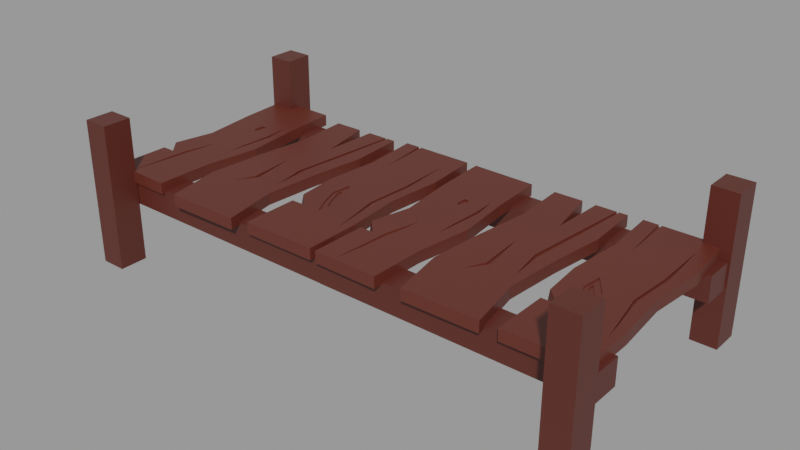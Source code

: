 # Source: Port.blend  (saved by Blender 2.82.7; exported with 4.5.12 LTS)
import bpy
from mathutils import Matrix  # noqa: F401  (used for matrix-valued properties, if any)

bpy.ops.wm.read_factory_settings(use_empty=True)
scene = bpy.context.scene
scene.name = 'Scene'

# ---- collections
col_collection_1_001 = bpy.data.collections.new('Collection 1.001'); scene.collection.children.link(col_collection_1_001)

# ---- materials (node trees are filled in below, after node groups)
mat_material_006 = bpy.data.materials.new('Material.006')
mat_material_006.diffuse_color = (0.0865, 0.01764, 0.01096, 1.0)
mat_material_005 = bpy.data.materials.new('Material.005')
mat_material_005.diffuse_color = (0.1022, 0.02029, 0.01161, 1.0)

# ---- material node trees
mat_material_006.use_nodes = True; mat_material_006.node_tree.nodes.clear()
_N = mat_material_006.node_tree.nodes; _L = mat_material_006.node_tree.links
n0 = _N.new('ShaderNodeOutputMaterial'); n0.name = 'Material Output'; n0.location = (300, 300)
n1 = _N.new('ShaderNodeBsdfPrincipled'); n1.name = 'Principled BSDF'; n1.location = (10, 300)
n1.distribution = 'GGX'
n1.subsurface_method = 'BURLEY'
n1.inputs[0].default_value = (0.0865, 0.01764, 0.01096, 1.0)
n1.inputs[3].default_value = 1.45
n1.inputs[27].default_value = (0.0, 0.0, 0.0, 1.0)
n1.inputs[28].default_value = 1.0
_L.new(n1.outputs[0], n0.inputs[0])
n0.is_active_output = True
mat_material_005.use_nodes = True; mat_material_005.node_tree.nodes.clear()
_N = mat_material_005.node_tree.nodes; _L = mat_material_005.node_tree.links
n0 = _N.new('ShaderNodeOutputMaterial'); n0.name = 'Material Output'; n0.location = (300, 300)
n1 = _N.new('ShaderNodeBsdfPrincipled'); n1.name = 'Principled BSDF'; n1.location = (10, 300)
n1.distribution = 'GGX'
n1.subsurface_method = 'BURLEY'
n1.inputs[0].default_value = (0.1022, 0.02029, 0.01161, 1.0)
n1.inputs[3].default_value = 1.45
n1.inputs[27].default_value = (0.0, 0.0, 0.0, 1.0)
n1.inputs[28].default_value = 1.0
_L.new(n1.outputs[0], n0.inputs[0])
n0.is_active_output = True

# ---- meshes
me_cubo_088 = bpy.data.meshes.new('Cubo.088')
me_cubo_088.from_pydata([(-1.0, -1.0, -1.0), (-1.0, -1.0, 1.0), (-1.0, 1.0, -1.0), (-1.0, 1.0, 1.0), (1.0, -1.0, -1.0), (1.0, -1.0, 1.0), (1.0, 1.0, -1.0), (1.0, 1.0, 1.0)], [], [(0, 1, 3, 2), (2, 3, 7, 6), (6, 7, 5, 4), (4, 5, 1, 0), (2, 6, 4, 0), (7, 3, 1, 5)])
_uv = me_cubo_088.uv_layers.new(name='MapaUV')
_uv.uv.foreach_set('vector', [0.375, 0.0, 0.625, 0.0, 0.625, 0.25, 0.375, 0.25, 0.375, 0.25, 0.625, 0.25, 0.625, 0.5, 0.375, 0.5, 0.375, 0.5, 0.625, 0.5, 0.625, 0.75, 0.375, 0.75, 0.375, 0.75, 0.625, 0.75, 0.625, 1.0, 0.375, 1.0, 0.125, 0.5, 0.375, 0.5, 0.375, 0.75, 0.125, 0.75, 0.625, 0.5, 0.875, 0.5, 0.875, 0.75, 0.625, 0.75])
me_cubo_088.materials.append(mat_material_006)
me_cubo_088.use_remesh_preserve_volume = False
me_cubo_088.use_remesh_preserve_attributes = False
me_cubo_088.use_mirror_vertex_groups = False
me_cubo_088.update()
me_cubo_089 = bpy.data.meshes.new('Cubo.089')
me_cubo_089.from_pydata([(-1.0, -1.0, -1.0), (-1.0, -1.0, 1.0), (-1.0, 1.0, -1.0), (-1.0, 1.0, 1.0), (1.0, -1.0, -1.0), (1.0, -1.0, 1.0), (1.0, 1.0, -1.0), (1.0, 1.0, 1.0)], [], [(0, 1, 3, 2), (2, 3, 7, 6), (6, 7, 5, 4), (4, 5, 1, 0), (2, 6, 4, 0), (7, 3, 1, 5)])
_uv = me_cubo_089.uv_layers.new(name='MapaUV')
_uv.uv.foreach_set('vector', [0.375, 0.0, 0.625, 0.0, 0.625, 0.25, 0.375, 0.25, 0.375, 0.25, 0.625, 0.25, 0.625, 0.5, 0.375, 0.5, 0.375, 0.5, 0.625, 0.5, 0.625, 0.75, 0.375, 0.75, 0.375, 0.75, 0.625, 0.75, 0.625, 1.0, 0.375, 1.0, 0.125, 0.5, 0.375, 0.5, 0.375, 0.75, 0.125, 0.75, 0.625, 0.5, 0.875, 0.5, 0.875, 0.75, 0.625, 0.75])
me_cubo_089.materials.append(mat_material_006)
me_cubo_089.use_remesh_preserve_volume = False
me_cubo_089.use_remesh_preserve_attributes = False
me_cubo_089.use_mirror_vertex_groups = False
me_cubo_089.update()
me_cubo_090 = bpy.data.meshes.new('Cubo.090')
me_cubo_090.from_pydata([(-1.0, -1.0, -1.0), (-1.0, -1.0, 1.0), (-1.117, 1.0, -1.0), (-1.117, 1.0, 1.0), (1.0, -1.0, -1.0), (1.0, -1.0, 1.0), (0.8826, 1.0, -1.0), (0.8826, 1.0, 1.0), (-1.0, 0.5, -1.0), (-1.135, 0.0, -1.0), (-1.0, -0.5, -1.0), (-1.0, -0.5, 1.0), (-1.135, 0.0, 1.0), (-1.0, 0.5, 1.0), (1.0, -0.5, -1.0), (0.8645, 0.0, -1.0), (1.0, 0.5, -1.0), (1.0, 0.5, 1.0), (0.8645, 0.0, 1.0), (1.0, -0.5, 1.0), (-1.026, -0.4025, -1.0), (-1.037, -0.3625, 1.0), (-0.5964, -0.5, 1.0), (0.7294, -0.5, 1.0), (0.7501, -0.5, 1.0), (0.5277, 0.0, 1.0), (0.604, 0.0, 1.0), (0.5707, 0.5, 1.0), (0.6188, 0.5, 1.0), (0.5522, 0.7958, 1.0), (0.6665, 0.2881, 1.0), (0.5843, 0.2805, 1.0), (0.5776, -0.1215, 1.0), (0.5035, -0.1194, 1.0), (0.8188, -0.6506, 1.0), (0.7294, -0.5, 0.637), (0.7501, -0.5, 0.637), (0.5277, 0.0, 0.637), (0.604, 0.0, 0.637), (0.5707, 0.5, 0.637), (0.6188, 0.5, 0.637), (0.5522, 0.7958, 0.637), (0.6665, 0.2881, 0.637), (0.5843, 0.2805, 0.637), (0.5776, -0.1215, 0.637), (0.5035, -0.1194, 0.637), (0.8188, -0.6506, 0.637), (-0.1486, -0.5, 1.0), (-0.5041, 0.0, 1.0), (-0.3666, -0.3568, 1.0), (-0.5665, -0.1802, 1.0), (-0.1017, -0.1901, 1.0), (-0.05754, -0.3618, 1.0), (-0.171, -0.3914, 0.8138), (-0.3189, -0.2943, 0.8138), (-0.4752, -0.1562, 0.8138), (-0.4586, -0.1082, 0.8138), (-0.1685, -0.2452, 0.8138), (-0.1422, -0.3477, 0.8138), (-0.1486, -0.5, 0.8138), (-0.3666, -0.3568, 0.8138), (-0.5665, -0.1802, 0.8138), (-0.5041, 0.0, 0.8138), (-0.1017, -0.1901, 0.8138), (-0.05754, -0.3618, 0.8138), (-0.171, -0.3914, 0.6586), (-0.3189, -0.2943, 0.6586), (-0.4752, -0.1562, 0.6586), (-0.4586, -0.1082, 0.6586), (-0.1685, -0.2452, 0.6586), (-0.1422, -0.3477, 0.6586), (-0.721, 1.0, 1.0), (-0.6344, 1.0, 1.0), (-0.5687, 0.5, 1.0), (-0.6649, 0.9951, -0.9886), (-0.721, 0.9901, 0.7655), (-0.6344, 0.9901, 0.7655), (-0.5687, 0.4901, 0.7655), (-1.068, 0.2508, -1.0), (-1.068, 0.2508, 1.0), (0.9325, 0.2508, -1.0), (0.9325, 0.2508, 1.0), (-0.5377, 0.2604, 1.0), (-1.0, -0.75, -1.0), (1.0, -0.75, 1.0), (-1.0, -0.75, 1.0), (1.0, -0.75, -1.0), (0.4257, -0.75, 1.0)], [], [(8, 13, 3, 2), (2, 3, 71, 74), (86, 84, 5, 4), (4, 5, 1, 0), (83, 86, 4, 0), (34, 23, 47, 87), (72, 73, 27, 29), (81, 30, 26, 18), (18, 26, 32), (74, 6, 16, 8), (78, 80, 15, 9), (9, 15, 14, 10, 20), (6, 7, 17, 16), (80, 81, 18, 15), (15, 18, 19, 14), (83, 85, 11, 10), (10, 11, 22), (78, 79, 13, 8), (20, 21, 12, 9), (20, 10, 22, 21), (40, 41, 39), (23, 34, 46, 35), (31, 25, 37, 43), (82, 73, 13, 79), (24, 32, 44, 36), (33, 25, 48, 51), (28, 29, 41, 40), (38, 42, 40, 39, 43, 37), (36, 44, 38, 37, 45, 35), (35, 46, 36), (29, 27, 39, 41), (33, 23, 35, 45), (27, 31, 43, 39), (30, 28, 40, 42), (25, 33, 45, 37), (32, 26, 38, 44), (26, 30, 42, 38), (34, 24, 36, 46), (47, 52, 64, 59), (50, 48, 12), (54, 53, 65, 66), (51, 48, 62, 63), (50, 49, 60, 61), (52, 51, 63, 64), (48, 50, 61, 62), (49, 47, 59, 60), (53, 54, 60, 59), (54, 55, 61, 60), (55, 56, 62, 61), (56, 57, 63, 62), (57, 58, 64, 63), (58, 53, 59, 64), (65, 70, 69, 68, 67, 66), (53, 58, 70, 65), (57, 56, 68, 69), (55, 54, 66, 67), (58, 57, 69, 70), (56, 55, 67, 68), (77, 76, 75), (71, 73, 77, 75), (71, 3, 13, 73), (74, 71, 75), (74, 72, 7, 6), (74, 75, 76), (72, 74, 76), (73, 72, 76, 77), (9, 12, 79, 78), (16, 17, 81, 80), (8, 16, 80, 78), (17, 28, 30, 81), (48, 82, 79, 12), (31, 27, 73, 82), (25, 31, 82, 48), (7, 72, 29), (17, 7, 29, 28), (23, 33, 51, 52), (19, 18, 32, 24), (47, 23, 52), (47, 49, 21, 22), (49, 50, 12, 21), (0, 1, 85, 83), (10, 14, 86, 83), (14, 19, 84, 86), (85, 22, 11), (19, 24, 34, 84), (84, 34, 87), (87, 47, 22, 85), (87, 85, 1, 5, 84), (2, 74, 8)])
_uv = me_cubo_090.uv_layers.new(name='MapaUV')
_uv.uv.foreach_set('vector', [0.375, 0.1875, 0.625, 0.1875, 0.625, 0.25, 0.375, 0.25, 0.375, 0.25, 0.625, 0.25, 0.625, 0.2996, 0.375, 0.3061, 0.375, 0.7188, 0.625, 0.7188, 0.625, 0.75, 0.375, 0.75, 0.375, 0.75, 0.625, 0.75, 0.625, 1.0, 0.375, 1.0, 0.125, 0.7188, 0.375, 0.7188, 0.375, 0.75, 0.125, 0.75, 0.6477, 0.7063, 0.6588, 0.6875, 0.7686, 0.6875, 0.6968, 0.7188, 0.8146, 0.5, 0.8211, 0.5625, 0.6787, 0.5625, 0.6723, 0.5255, 0.625, 0.5936, 0.6595, 0.589, 0.6576, 0.625, 0.625, 0.625, 0.625, 0.625, 0.6576, 0.625, 0.665, 0.6402, 0.182, 0.5, 0.375, 0.5, 0.375, 0.5625, 0.125, 0.5625, 0.125, 0.5936, 0.375, 0.5936, 0.375, 0.625, 0.125, 0.625, 0.125, 0.625, 0.375, 0.625, 0.375, 0.6875, 0.125, 0.6875, 0.125, 0.6753, 0.375, 0.5, 0.625, 0.5, 0.625, 0.5625, 0.375, 0.5625, 0.375, 0.5936, 0.625, 0.5936, 0.625, 0.625, 0.375, 0.625, 0.375, 0.625, 0.625, 0.625, 0.625, 0.6875, 0.375, 0.6875, 0.375, 0.03125, 0.625, 0.03125, 0.625, 0.0625, 0.375, 0.0625, 0.375, 0.0625, 0.875, 0.6875, 0.8245, 0.6875, 0.375, 0.1564, 0.625, 0.1564, 0.625, 0.1875, 0.375, 0.1875, 0.375, 0.07469, 0.625, 0.07969, 0.625, 0.125, 0.375, 0.125, 0.375, 0.07469, 0.375, 0.0625, 0.8245, 0.6875, 0.625, 0.07969, 0.6727, 0.5625, 0.6723, 0.5255, 0.6787, 0.5625, 0.6588, 0.6875, 0.6477, 0.7063, 0.6477, 0.7063, 0.6588, 0.6875, 0.6695, 0.5899, 0.6671, 0.625, 0.6671, 0.625, 0.6695, 0.5899, 0.8091, 0.5925, 0.8211, 0.5625, 0.875, 0.5625, 0.875, 0.5936, 0.6562, 0.6875, 0.665, 0.6402, 0.665, 0.6402, 0.6562, 0.6875, 0.6742, 0.6399, 0.6671, 0.625, 0.7961, 0.625, 0.7522, 0.6488, 0.6727, 0.5625, 0.6723, 0.5255, 0.6723, 0.5255, 0.6727, 0.5625, 0.6576, 0.625, 0.6595, 0.589, 0.6727, 0.5625, 0.6787, 0.5625, 0.6695, 0.5899, 0.6671, 0.625, 0.6562, 0.6875, 0.665, 0.6402, 0.6576, 0.625, 0.6671, 0.625, 0.6742, 0.6399, 0.6588, 0.6875, 0.6588, 0.6875, 0.6477, 0.7063, 0.6562, 0.6875, 0.6723, 0.5255, 0.6787, 0.5625, 0.6787, 0.5625, 0.6723, 0.5255, 0.6742, 0.6399, 0.6588, 0.6875, 0.6588, 0.6875, 0.6742, 0.6399, 0.6787, 0.5625, 0.6695, 0.5899, 0.6695, 0.5899, 0.6787, 0.5625, 0.6595, 0.589, 0.6727, 0.5625, 0.6727, 0.5625, 0.6595, 0.589, 0.6671, 0.625, 0.6742, 0.6399, 0.6742, 0.6399, 0.6671, 0.625, 0.665, 0.6402, 0.6576, 0.625, 0.6576, 0.625, 0.665, 0.6402, 0.6576, 0.625, 0.6595, 0.589, 0.6595, 0.589, 0.6576, 0.625, 0.6477, 0.7063, 0.6562, 0.6875, 0.6562, 0.6875, 0.6477, 0.7063, 0.7686, 0.6875, 0.7525, 0.6702, 0.7525, 0.6702, 0.7686, 0.6875, 0.81, 0.6475, 0.7961, 0.625, 0.875, 0.625, 0.7829, 0.6618, 0.7677, 0.6739, 0.7677, 0.6739, 0.7829, 0.6618, 0.7522, 0.6488, 0.7961, 0.625, 0.7961, 0.625, 0.7522, 0.6488, 0.81, 0.6475, 0.791, 0.6696, 0.791, 0.6696, 0.81, 0.6475, 0.7525, 0.6702, 0.7522, 0.6488, 0.7522, 0.6488, 0.7525, 0.6702, 0.7961, 0.625, 0.81, 0.6475, 0.81, 0.6475, 0.7961, 0.625, 0.791, 0.6696, 0.7686, 0.6875, 0.7686, 0.6875, 0.791, 0.6696, 0.7677, 0.6739, 0.7829, 0.6618, 0.791, 0.6696, 0.7686, 0.6875, 0.7829, 0.6618, 0.7978, 0.6445, 0.81, 0.6475, 0.791, 0.6696, 0.7978, 0.6445, 0.7941, 0.6385, 0.7961, 0.625, 0.81, 0.6475, 0.7941, 0.6385, 0.7624, 0.6557, 0.7522, 0.6488, 0.7961, 0.625, 0.7624, 0.6557, 0.7626, 0.6685, 0.7525, 0.6702, 0.7522, 0.6488, 0.7626, 0.6685, 0.7677, 0.6739, 0.7686, 0.6875, 0.7525, 0.6702, 0.7677, 0.6739, 0.7626, 0.6685, 0.7624, 0.6557, 0.7941, 0.6385, 0.7978, 0.6445, 0.7829, 0.6618, 0.7677, 0.6739, 0.7626, 0.6685, 0.7626, 0.6685, 0.7677, 0.6739, 0.7624, 0.6557, 0.7941, 0.6385, 0.7941, 0.6385, 0.7624, 0.6557, 0.7978, 0.6445, 0.7829, 0.6618, 0.7829, 0.6618, 0.7978, 0.6445, 0.7626, 0.6685, 0.7624, 0.6557, 0.7624, 0.6557, 0.7626, 0.6685, 0.7941, 0.6385, 0.7978, 0.6445, 0.7978, 0.6445, 0.7941, 0.6385, 0.8211, 0.5625, 0.8146, 0.5, 0.8254, 0.5, 0.8254, 0.5, 0.8211, 0.5625, 0.8211, 0.5625, 0.8254, 0.5, 0.8254, 0.5, 0.875, 0.5, 0.875, 0.5625, 0.8211, 0.5625, 0.375, 0.3061, 0.625, 0.2996, 0.625, 0.2996, 0.375, 0.307, 0.625, 0.3104, 0.625, 0.5, 0.375, 0.5, 0.375, 0.3061, 0.625, 0.2996, 0.625, 0.3104, 0.625, 0.3104, 0.375, 0.307, 0.625, 0.3104, 0.8211, 0.5625, 0.8146, 0.5, 0.8146, 0.5, 0.8211, 0.5625, 0.375, 0.125, 0.625, 0.125, 0.625, 0.1564, 0.375, 0.1564, 0.375, 0.5625, 0.625, 0.5625, 0.625, 0.5936, 0.375, 0.5936, 0.125, 0.5625, 0.375, 0.5625, 0.375, 0.5936, 0.125, 0.5936, 0.625, 0.5625, 0.6727, 0.5625, 0.6595, 0.589, 0.625, 0.5936, 0.7961, 0.625, 0.8091, 0.5925, 0.875, 0.5936, 0.875, 0.625, 0.6695, 0.5899, 0.6787, 0.5625, 0.8211, 0.5625, 0.8091, 0.5925, 0.6671, 0.625, 0.6695, 0.5899, 0.8091, 0.5925, 0.7961, 0.625, 0.625, 0.5, 0.8146, 0.5, 0.6723, 0.5255, 0.625, 0.5625, 0.625, 0.5, 0.6723, 0.5255, 0.6727, 0.5625, 0.6588, 0.6875, 0.6742, 0.6399, 0.7522, 0.6488, 0.7525, 0.6702, 0.625, 0.6875, 0.625, 0.625, 0.665, 0.6402, 0.6562, 0.6875, 0.7686, 0.6875, 0.6588, 0.6875, 0.7525, 0.6702, 0.7686, 0.6875, 0.791, 0.6696, 0.875, 0.6703, 0.8245, 0.6875, 0.791, 0.6696, 0.81, 0.6475, 0.875, 0.625, 0.875, 0.6703, 0.375, 0.0, 0.625, 0.0, 0.625, 0.03125, 0.375, 0.03125, 0.125, 0.6875, 0.375, 0.6875, 0.375, 0.7188, 0.125, 0.7188, 0.375, 0.6875, 0.625, 0.6875, 0.625, 0.7188, 0.375, 0.7188, 0.875, 0.7188, 0.8245, 0.6875, 0.875, 0.6875, 0.625, 0.6875, 0.6562, 0.6875, 0.6477, 0.7063, 0.625, 0.7188, 0.625, 0.7188, 0.6477, 0.7063, 0.6968, 0.7188, 0.6968, 0.7188, 0.7686, 0.6875, 0.8245, 0.6875, 0.875, 0.7188, 0.6968, 0.7188, 0.875, 0.7188, 0.875, 0.75, 0.625, 0.75, 0.625, 0.7188, 0.125, 0.5, 0.182, 0.5, 0.125, 0.5625])
me_cubo_090.materials.append(mat_material_005)
me_cubo_090.use_remesh_preserve_volume = False
me_cubo_090.use_remesh_preserve_attributes = False
me_cubo_090.use_mirror_vertex_groups = False
me_cubo_090.update()
me_cubo_091 = bpy.data.meshes.new('Cubo.091')
me_cubo_091.from_pydata([(-1.0, -1.0, -1.0), (-1.0, -1.0, 1.0), (-1.0, 1.0, -1.0), (-1.0, 1.0, 1.0), (1.0, -1.0, -1.0), (1.0, -1.0, 1.0), (1.0, 1.0, -1.0), (1.0, 1.0, 1.0)], [], [(0, 1, 3, 2), (2, 3, 7, 6), (6, 7, 5, 4), (4, 5, 1, 0), (2, 6, 4, 0), (7, 3, 1, 5)])
_uv = me_cubo_091.uv_layers.new(name='MapaUV')
_uv.uv.foreach_set('vector', [0.375, 0.0, 0.625, 0.0, 0.625, 0.25, 0.375, 0.25, 0.375, 0.25, 0.625, 0.25, 0.625, 0.5, 0.375, 0.5, 0.375, 0.5, 0.625, 0.5, 0.625, 0.75, 0.375, 0.75, 0.375, 0.75, 0.625, 0.75, 0.625, 1.0, 0.375, 1.0, 0.125, 0.5, 0.375, 0.5, 0.375, 0.75, 0.125, 0.75, 0.625, 0.5, 0.875, 0.5, 0.875, 0.75, 0.625, 0.75])
me_cubo_091.materials.append(mat_material_006)
me_cubo_091.use_remesh_preserve_volume = False
me_cubo_091.use_remesh_preserve_attributes = False
me_cubo_091.use_mirror_vertex_groups = False
me_cubo_091.update()
me_cubo_092 = bpy.data.meshes.new('Cubo.092')
me_cubo_092.from_pydata([(-1.0, -1.0, -1.0), (-1.0, -1.0, 1.0), (-1.0, 1.0, -1.0), (-1.0, 1.0, 1.0), (1.0, -1.0, -1.0), (1.0, -1.0, 1.0), (1.0, 1.0, -1.0), (1.0, 1.0, 1.0), (-0.9299, 0.5, -1.0), (-1.135, 0.0, -1.0), (-1.266, -0.5, -1.0), (-1.266, -0.5, 1.0), (-1.135, 0.0, 1.0), (-0.9299, 0.5, 1.0), (0.7342, -0.5, -1.0), (0.8645, 0.0, -1.0), (1.07, 0.5, -1.0), (1.07, 0.5, 1.0), (0.8645, 0.0, 1.0), (0.7342, -0.5, 1.0), (0.1424, 1.0, 1.0), (0.1927, 1.0, -1.0), (0.05956, 0.5, 1.0), (-0.2196, 1.0, 1.0), (-0.2198, 1.0, -1.0), (0.07944, 0.5, -1.0), (0.7072, 1.0, 1.0), (0.7706, 1.0, 1.0), (0.3691, 0.0, 1.0), (0.4683, 0.0, 1.0), (0.5381, 0.5, 1.0), (0.6372, 0.5, 1.0), (0.5284, -0.3382, 1.0), (0.7072, 1.0, 0.6578), (0.7706, 1.0, 0.6578), (0.3691, 0.0, 0.6578), (0.4683, 0.0, 0.6578), (0.5381, 0.5, 0.6578), (0.6372, 0.5, 0.6578), (0.5284, -0.3382, 0.6578), (-0.3102, 0.0, 1.0), (-0.2829, 0.0, 1.0), (-0.501, -0.5, 1.0), (-0.2446, -0.3191, 1.0), (-0.1268, -0.3232, 1.0), (-0.3305, 0.0984, 1.0), (-0.3102, 0.0, 0.704), (-0.2829, 0.0, 0.704), (-0.2446, -0.3191, 0.704), (-0.501, -0.5, 0.704), (-0.1268, -0.3232, 0.704), (-0.3305, 0.0984, 0.704)], [], [(8, 13, 3, 2), (2, 3, 23, 24), (14, 19, 5, 4), (4, 5, 1, 0), (10, 14, 4, 0), (19, 42, 11, 1, 5), (7, 27, 31, 17), (17, 31, 29, 18), (44, 32, 28, 41), (2, 24, 25, 8), (8, 25, 16, 15, 9), (9, 15, 14, 10), (6, 7, 17, 16), (16, 17, 18, 15), (15, 18, 19, 14), (0, 1, 11, 10), (10, 11, 12, 9), (9, 12, 13, 8), (23, 3, 13, 22), (25, 24, 23, 22), (21, 6, 16, 25), (22, 20, 21, 25), (38, 34, 33, 37), (30, 28, 35, 37), (30, 26, 20, 22), (28, 32, 39, 35), (28, 30, 45, 41), (33, 21, 20, 26), (36, 38, 37, 35), (35, 39, 36), (26, 30, 37, 33), (32, 29, 36, 39), (29, 31, 38, 36), (31, 27, 34, 38), (49, 50, 47, 46, 48), (40, 43, 48, 46), (43, 40, 12, 11), (42, 44, 50, 49), (47, 51, 46), (41, 45, 51, 47), (44, 41, 47, 50), (43, 42, 49, 48), (45, 40, 46, 51), (34, 6, 21, 33), (19, 32, 44, 42), (18, 29, 32, 19), (40, 45, 13, 12), (30, 22, 13, 45), (27, 7, 6, 34), (42, 43, 11)])
_uv = me_cubo_092.uv_layers.new(name='MapaUV')
_uv.uv.foreach_set('vector', [0.375, 0.1875, 0.625, 0.1875, 0.625, 0.25, 0.375, 0.25, 0.375, 0.25, 0.625, 0.25, 0.625, 0.3475, 0.375, 0.3475, 0.375, 0.6875, 0.625, 0.6875, 0.625, 0.75, 0.375, 0.75, 0.375, 0.75, 0.625, 0.75, 0.625, 1.0, 0.375, 1.0, 0.125, 0.6875, 0.375, 0.6875, 0.375, 0.75, 0.125, 0.75, 0.625, 0.6875, 0.7794, 0.6875, 0.875, 0.6875, 0.875, 0.75, 0.625, 0.75, 0.625, 0.5, 0.6537, 0.5, 0.6791, 0.5625, 0.625, 0.5625, 0.625, 0.5625, 0.6791, 0.5625, 0.6745, 0.625, 0.625, 0.625, 0.7384, 0.6654, 0.656, 0.6673, 0.6869, 0.625, 0.7684, 0.625, 0.125, 0.5, 0.2225, 0.5, 0.2512, 0.5625, 0.125, 0.5625, 0.125, 0.5625, 0.2512, 0.5625, 0.375, 0.5625, 0.375, 0.625, 0.125, 0.625, 0.125, 0.625, 0.375, 0.625, 0.375, 0.6875, 0.125, 0.6875, 0.375, 0.5, 0.625, 0.5, 0.625, 0.5625, 0.375, 0.5625, 0.375, 0.5625, 0.625, 0.5625, 0.625, 0.625, 0.375, 0.625, 0.375, 0.625, 0.625, 0.625, 0.625, 0.6875, 0.375, 0.6875, 0.375, 0.0, 0.625, 0.0, 0.625, 0.0625, 0.375, 0.0625, 0.375, 0.0625, 0.625, 0.0625, 0.625, 0.125, 0.375, 0.125, 0.375, 0.125, 0.625, 0.125, 0.625, 0.1875, 0.375, 0.1875, 0.7775, 0.5, 0.875, 0.5, 0.875, 0.5625, 0.7513, 0.5625, 0.2512, 0.5625, 0.2225, 0.5, 0.625, 0.3475, 0.7513, 0.5625, 0.2741, 0.5, 0.375, 0.5, 0.375, 0.5625, 0.2512, 0.5625, 0.7513, 0.5625, 0.625, 0.3928, 0.2741, 0.5, 0.2512, 0.5625, 0.6791, 0.5625, 0.6537, 0.5, 0.6616, 0.5, 0.6915, 0.5625, 0.6915, 0.5625, 0.6869, 0.625, 0.6869, 0.625, 0.6915, 0.5625, 0.6915, 0.5625, 0.6616, 0.5, 0.7322, 0.5, 0.7513, 0.5625, 0.6869, 0.625, 0.656, 0.6673, 0.656, 0.6673, 0.6869, 0.625, 0.6869, 0.625, 0.6915, 0.5625, 0.7794, 0.6127, 0.7684, 0.625, 0.6616, 0.5, 0.2741, 0.5, 0.7322, 0.5, 0.6616, 0.5, 0.6745, 0.625, 0.6791, 0.5625, 0.6915, 0.5625, 0.6869, 0.625, 0.6869, 0.625, 0.656, 0.6673, 0.6745, 0.625, 0.6616, 0.5, 0.6915, 0.5625, 0.6915, 0.5625, 0.6616, 0.5, 0.656, 0.6673, 0.6745, 0.625, 0.6745, 0.625, 0.656, 0.6673, 0.6745, 0.625, 0.6791, 0.5625, 0.6791, 0.5625, 0.6745, 0.625, 0.6791, 0.5625, 0.6537, 0.5, 0.6537, 0.5, 0.6791, 0.5625, 0.7794, 0.6875, 0.7384, 0.6654, 0.7684, 0.625, 0.7718, 0.625, 0.7532, 0.6649, 0.7718, 0.625, 0.7532, 0.6649, 0.7532, 0.6649, 0.7718, 0.625, 0.7532, 0.6649, 0.7718, 0.625, 0.875, 0.625, 0.875, 0.6875, 0.7794, 0.6875, 0.7384, 0.6654, 0.7384, 0.6654, 0.7794, 0.6875, 0.7684, 0.625, 0.7794, 0.6127, 0.7718, 0.625, 0.7684, 0.625, 0.7794, 0.6127, 0.7794, 0.6127, 0.7684, 0.625, 0.7384, 0.6654, 0.7684, 0.625, 0.7684, 0.625, 0.7384, 0.6654, 0.7532, 0.6649, 0.7794, 0.6875, 0.7794, 0.6875, 0.7532, 0.6649, 0.7794, 0.6127, 0.7718, 0.625, 0.7718, 0.625, 0.7794, 0.6127, 0.6537, 0.5, 0.375, 0.5, 0.2741, 0.5, 0.6616, 0.5, 0.625, 0.6875, 0.656, 0.6673, 0.7384, 0.6654, 0.7794, 0.6875, 0.625, 0.625, 0.6745, 0.625, 0.656, 0.6673, 0.625, 0.6875, 0.7718, 0.625, 0.7794, 0.6127, 0.875, 0.5625, 0.875, 0.625, 0.6915, 0.5625, 0.7513, 0.5625, 0.875, 0.5625, 0.7794, 0.6127, 0.6537, 0.5, 0.625, 0.5, 0.375, 0.5, 0.6537, 0.5, 0.7794, 0.6875, 0.7532, 0.6649, 0.875, 0.6875])
me_cubo_092.materials.append(mat_material_005)
me_cubo_092.use_remesh_preserve_volume = False
me_cubo_092.use_remesh_preserve_attributes = False
me_cubo_092.use_mirror_vertex_groups = False
me_cubo_092.update()
me_cubo_093 = bpy.data.meshes.new('Cubo.093')
me_cubo_093.from_pydata([(-1.0, -1.0, -1.0), (-1.0, -1.0, 1.0), (-1.117, 1.0, -1.0), (-1.117, 1.0, 1.0), (1.0, -1.0, -1.0), (1.0, -1.0, 1.0), (0.8826, 1.0, -1.0), (0.8826, 1.0, 1.0), (-1.0, 0.5, -1.0), (-0.7798, -3.378e-08, -1.0), (-1.0, -0.5, -1.0), (-1.0, -0.5, 1.0), (-0.7798, -3.378e-08, 1.0), (-1.0, 0.5, 1.0), (1.0, -0.5, -1.0), (1.22, -3.378e-08, -1.0), (1.0, 0.5, -1.0), (1.0, 0.5, 1.0), (1.22, -3.378e-08, 1.0), (1.0, -0.5, 1.0), (-1.026, -0.4025, -1.0), (-1.037, -0.3625, 1.0), (-0.5964, -0.5, 1.0), (0.7253, -3.378e-08, 1.0), (0.7909, -3.378e-08, 1.0), (0.7126, 0.5, 1.0), (0.8552, 0.2704, 1.0), (0.7548, 0.2869, 1.0), (0.7466, -0.1884, 1.0), (0.7253, -3.378e-08, 0.6887), (0.7909, -3.378e-08, 0.6887), (0.7126, 0.5, 0.6887), (0.6432, 0.6128, 0.6887), (0.8552, 0.2704, 0.6887), (0.7548, 0.2869, 0.6887), (0.7466, -0.1884, 0.6887), (0.197, 0.4044, 1.0), (0.2092, 0.3376, 1.0), (0.2092, 0.3375, 1.0), (0.1207, 0.2919, 1.0), (0.02821, 0.3134, 1.0), (0.02735, 0.3692, 1.0), (0.03382, 0.4157, 1.0), (0.197, 0.4044, 0.7607), (0.2092, 0.3376, 0.7607), (0.2092, 0.3375, 0.7607), (0.1209, 0.292, 0.7607), (0.1206, 0.2918, 0.7607), (0.02821, 0.3134, 0.7607), (0.02821, 0.3134, 0.7607), (0.02735, 0.3692, 0.7607), (0.03382, 0.4157, 0.7607), (-0.3546, -1.0, 1.0), (-0.2858, -0.5, 1.0), (-0.1601, -0.5, 1.0), (-0.04843, -0.124, 1.0), (-0.2789, -0.4501, 1.0), (-0.3546, -1.0, 0.8173), (-0.2858, -0.5, 0.8173), (-0.1601, -0.5, 0.8173), (-0.04843, -0.124, 0.8173), (-0.2789, -0.4501, 0.8173)], [], [(8, 13, 3, 2), (2, 3, 7, 6), (14, 19, 5, 4), (5, 52, 57, 4), (10, 14, 4, 0), (19, 54, 52, 5), (12, 39, 40), (18, 26, 24), (56, 21, 22, 53), (2, 6, 16, 8), (8, 16, 15, 9), (9, 15, 14, 10, 20), (6, 7, 17, 16), (16, 17, 18, 15), (15, 18, 19, 14), (0, 1, 11, 10), (10, 11, 22), (9, 12, 13, 8), (20, 21, 12, 9), (20, 10, 22, 21), (30, 33, 31, 34, 29), (13, 12, 40, 41), (25, 31, 32), (27, 25, 36, 37, 38), (26, 25, 31, 33), (29, 35, 30), (28, 24, 30, 35), (17, 25, 26), (24, 26, 33, 30), (23, 28, 35, 29), (25, 27, 34, 31), (18, 17, 26), (45, 50, 49, 46), (39, 27, 38), (38, 37, 44, 45), (39, 38, 45, 46), (41, 40, 48, 50), (49, 50, 48), (49, 48, 47, 46), (42, 41, 50, 51), (40, 39, 47, 48), (37, 36, 43, 44), (36, 25, 13, 42), (39, 46, 47), (58, 57, 59), (52, 53, 22, 11, 1), (56, 53, 58, 61), (59, 60, 61, 58), (53, 52, 57, 58), (54, 55, 60, 59), (55, 56, 61, 60), (23, 29, 34, 27), (44, 43, 51, 50, 45), (13, 25, 17, 7, 3), (23, 27, 39, 12), (13, 41, 42), (36, 42, 51, 43), (18, 24, 28, 19), (19, 28, 55, 54), (28, 23, 12, 55), (55, 12, 21, 56), (52, 54, 59, 57), (4, 57, 0), (0, 57, 52, 1)])
_uv = me_cubo_093.uv_layers.new(name='MapaUV')
_uv.uv.foreach_set('vector', [0.375, 0.1875, 0.625, 0.1875, 0.625, 0.25, 0.375, 0.25, 0.375, 0.25, 0.625, 0.25, 0.625, 0.5, 0.375, 0.5, 0.375, 0.6875, 0.625, 0.6875, 0.625, 0.75, 0.375, 0.75, 0.0, 0.0, 0.0, 0.0, 0.0, 0.0, 0.0, 0.0, 0.125, 0.6875, 0.375, 0.6875, 0.375, 0.75, 0.125, 0.75, 0.625, 0.6875, 0.77, 0.6875, 0.7943, 0.75, 0.625, 0.75, 0.875, 0.625, 0.7464, 0.5885, 0.7567, 0.5858, 0.625, 0.625, 0.6557, 0.5912, 0.6787, 0.625, 0.7874, 0.6813, 0.875, 0.6703, 0.8245, 0.6875, 0.7857, 0.6875, 0.125, 0.5, 0.375, 0.5, 0.375, 0.5625, 0.125, 0.5625, 0.125, 0.5625, 0.375, 0.5625, 0.375, 0.625, 0.125, 0.625, 0.125, 0.625, 0.375, 0.625, 0.375, 0.6875, 0.125, 0.6875, 0.125, 0.6753, 0.375, 0.5, 0.625, 0.5, 0.625, 0.5625, 0.375, 0.5625, 0.375, 0.5625, 0.625, 0.5625, 0.625, 0.625, 0.375, 0.625, 0.375, 0.625, 0.625, 0.625, 0.625, 0.6875, 0.375, 0.6875, 0.375, 0.0, 0.625, 0.0, 0.625, 0.0625, 0.375, 0.0625, 0.375, 0.0625, 0.875, 0.6875, 0.8245, 0.6875, 0.375, 0.125, 0.625, 0.125, 0.625, 0.1875, 0.375, 0.1875, 0.375, 0.07469, 0.625, 0.07969, 0.625, 0.125, 0.375, 0.125, 0.375, 0.07469, 0.375, 0.0625, 0.8245, 0.6875, 0.625, 0.07969, 0.6787, 0.625, 0.6557, 0.5912, 0.6609, 0.5625, 0.6674, 0.5891, 0.6869, 0.625, 0.875, 0.5625, 0.875, 0.625, 0.7567, 0.5858, 0.7538, 0.5789, 0.6609, 0.5625, 0.6609, 0.5625, 0.6663, 0.5484, 0.6674, 0.5891, 0.6609, 0.5625, 0.7306, 0.5744, 0.7328, 0.5828, 0.7328, 0.5828, 0.6557, 0.5912, 0.6609, 0.5625, 0.6609, 0.5625, 0.6557, 0.5912, 0.6869, 0.625, 0.6738, 0.6486, 0.6787, 0.625, 0.6738, 0.6486, 0.6787, 0.625, 0.6787, 0.625, 0.6738, 0.6486, 0.625, 0.5625, 0.6609, 0.5625, 0.6557, 0.5912, 0.6787, 0.625, 0.6557, 0.5912, 0.6557, 0.5912, 0.6787, 0.625, 0.6869, 0.625, 0.6738, 0.6486, 0.6738, 0.6486, 0.6869, 0.625, 0.6609, 0.5625, 0.6674, 0.5891, 0.6674, 0.5891, 0.6609, 0.5625, 0.625, 0.625, 0.625, 0.5625, 0.6557, 0.5912, 0.7328, 0.5828, 0.7538, 0.5789, 0.7567, 0.5858, 0.7463, 0.5885, 0.7464, 0.5885, 0.6674, 0.5891, 0.7328, 0.5828, 0.7328, 0.5828, 0.7328, 0.5828, 0.7328, 0.5828, 0.7328, 0.5828, 0.7463, 0.5885, 0.7328, 0.5828, 0.7328, 0.5828, 0.7463, 0.5885, 0.7538, 0.5789, 0.7567, 0.5858, 0.7567, 0.5858, 0.7538, 0.5789, 0.7567, 0.5858, 0.7538, 0.5789, 0.7567, 0.5858, 0.7567, 0.5858, 0.7567, 0.5858, 0.7464, 0.5885, 0.7463, 0.5885, 0.7504, 0.573, 0.7538, 0.5789, 0.7538, 0.5789, 0.7504, 0.573, 0.7567, 0.5858, 0.7464, 0.5885, 0.7464, 0.5885, 0.7567, 0.5858, 0.7328, 0.5828, 0.7306, 0.5744, 0.7306, 0.5744, 0.7328, 0.5828, 0.7306, 0.5744, 0.6609, 0.5625, 0.875, 0.5625, 0.7504, 0.573, 0.7463, 0.5885, 0.7463, 0.5885, 0.7464, 0.5885, 0.7857, 0.6875, 0.7943, 0.75, 0.77, 0.6875, 0.7943, 0.75, 0.7857, 0.6875, 0.8245, 0.6875, 0.875, 0.6875, 0.875, 0.75, 0.7874, 0.6813, 0.7857, 0.6875, 0.7857, 0.6875, 0.7874, 0.6813, 0.77, 0.6875, 0.7765, 0.6405, 0.7874, 0.6813, 0.7857, 0.6875, 0.7857, 0.6875, 0.7943, 0.75, 0.7943, 0.75, 0.7857, 0.6875, 0.77, 0.6875, 0.7765, 0.6405, 0.7765, 0.6405, 0.77, 0.6875, 0.7765, 0.6405, 0.7874, 0.6813, 0.7874, 0.6813, 0.7765, 0.6405, 0.6869, 0.625, 0.6869, 0.625, 0.6674, 0.5891, 0.6674, 0.5891, 0.7328, 0.5828, 0.7306, 0.5744, 0.7504, 0.573, 0.7538, 0.5789, 0.7328, 0.5828, 0.875, 0.5625, 0.6609, 0.5625, 0.625, 0.5625, 0.625, 0.5, 0.875, 0.5, 0.6869, 0.625, 0.6674, 0.5891, 0.7464, 0.5885, 0.875, 0.625, 0.875, 0.5625, 0.7538, 0.5789, 0.7504, 0.573, 0.7306, 0.5744, 0.7504, 0.573, 0.7504, 0.573, 0.7306, 0.5744, 0.625, 0.625, 0.6787, 0.625, 0.6738, 0.6486, 0.625, 0.6875, 0.625, 0.6875, 0.6738, 0.6486, 0.7765, 0.6405, 0.77, 0.6875, 0.6738, 0.6486, 0.6869, 0.625, 0.875, 0.625, 0.7765, 0.6405, 0.7765, 0.6405, 0.875, 0.625, 0.875, 0.6703, 0.7874, 0.6813, 0.7943, 0.75, 0.77, 0.6875, 0.77, 0.6875, 0.7943, 0.75, 0.0, 0.0, 0.0, 0.0, 0.125, 0.75, 0.0, 0.0, 0.0, 0.0, 0.0, 0.0, 0.0, 0.0])
me_cubo_093.materials.append(mat_material_005)
me_cubo_093.use_remesh_preserve_volume = False
me_cubo_093.use_remesh_preserve_attributes = False
me_cubo_093.use_mirror_vertex_groups = False
me_cubo_093.update()
me_cubo_094 = bpy.data.meshes.new('Cubo.094')
me_cubo_094.from_pydata([(-1.0, -1.0, -1.0), (-1.0, -1.0, 1.0), (-1.0, 1.0, -1.0), (-1.0, 1.0, 1.0), (1.0, -1.0, -1.0), (1.0, -1.0, 1.0), (1.0, 1.0, -1.0), (1.0, 1.0, 1.0)], [], [(0, 1, 3, 2), (2, 3, 7, 6), (6, 7, 5, 4), (4, 5, 1, 0), (2, 6, 4, 0), (7, 3, 1, 5)])
_uv = me_cubo_094.uv_layers.new(name='MapaUV')
_uv.uv.foreach_set('vector', [0.375, 0.0, 0.625, 0.0, 0.625, 0.25, 0.375, 0.25, 0.375, 0.25, 0.625, 0.25, 0.625, 0.5, 0.375, 0.5, 0.375, 0.5, 0.625, 0.5, 0.625, 0.75, 0.375, 0.75, 0.375, 0.75, 0.625, 0.75, 0.625, 1.0, 0.375, 1.0, 0.125, 0.5, 0.375, 0.5, 0.375, 0.75, 0.125, 0.75, 0.625, 0.5, 0.875, 0.5, 0.875, 0.75, 0.625, 0.75])
me_cubo_094.materials.append(mat_material_006)
me_cubo_094.use_remesh_preserve_volume = False
me_cubo_094.use_remesh_preserve_attributes = False
me_cubo_094.use_mirror_vertex_groups = False
me_cubo_094.update()
me_cubo_095 = bpy.data.meshes.new('Cubo.095')
me_cubo_095.from_pydata([(-1.0, -1.0, -1.0), (-1.0, -1.0, 1.0), (-1.0, 1.0, -1.0), (-1.0, 1.0, 1.0), (1.0, -1.0, -1.0), (1.0, -1.0, 1.0), (1.0, 1.0, -1.0), (1.0, 1.0, 1.0)], [], [(0, 1, 3, 2), (2, 3, 7, 6), (6, 7, 5, 4), (4, 5, 1, 0), (2, 6, 4, 0), (7, 3, 1, 5)])
_uv = me_cubo_095.uv_layers.new(name='MapaUV')
_uv.uv.foreach_set('vector', [0.375, 0.0, 0.625, 0.0, 0.625, 0.25, 0.375, 0.25, 0.375, 0.25, 0.625, 0.25, 0.625, 0.5, 0.375, 0.5, 0.375, 0.5, 0.625, 0.5, 0.625, 0.75, 0.375, 0.75, 0.375, 0.75, 0.625, 0.75, 0.625, 1.0, 0.375, 1.0, 0.125, 0.5, 0.375, 0.5, 0.375, 0.75, 0.125, 0.75, 0.625, 0.5, 0.875, 0.5, 0.875, 0.75, 0.625, 0.75])
me_cubo_095.materials.append(mat_material_006)
me_cubo_095.use_remesh_preserve_volume = False
me_cubo_095.use_remesh_preserve_attributes = False
me_cubo_095.use_mirror_vertex_groups = False
me_cubo_095.update()
me_cubo_096 = bpy.data.meshes.new('Cubo.096')
me_cubo_096.from_pydata([(-1.0, -1.0, -1.0), (-1.0, -1.0, 1.0), (-1.0, 1.0, -1.0), (-1.0, 1.0, 1.0), (1.0, -1.0, -1.0), (1.0, -1.0, 1.0), (1.0, 1.0, -1.0), (1.0, 1.0, 1.0)], [], [(0, 1, 3, 2), (2, 3, 7, 6), (6, 7, 5, 4), (4, 5, 1, 0), (2, 6, 4, 0), (7, 3, 1, 5)])
_uv = me_cubo_096.uv_layers.new(name='MapaUV')
_uv.uv.foreach_set('vector', [0.375, 0.0, 0.625, 0.0, 0.625, 0.25, 0.375, 0.25, 0.375, 0.25, 0.625, 0.25, 0.625, 0.5, 0.375, 0.5, 0.375, 0.5, 0.625, 0.5, 0.625, 0.75, 0.375, 0.75, 0.375, 0.75, 0.625, 0.75, 0.625, 1.0, 0.375, 1.0, 0.125, 0.5, 0.375, 0.5, 0.375, 0.75, 0.125, 0.75, 0.625, 0.5, 0.875, 0.5, 0.875, 0.75, 0.625, 0.75])
me_cubo_096.materials.append(mat_material_006)
me_cubo_096.use_remesh_preserve_volume = False
me_cubo_096.use_remesh_preserve_attributes = False
me_cubo_096.use_mirror_vertex_groups = False
me_cubo_096.update()
me_cubo_097 = bpy.data.meshes.new('Cubo.097')
me_cubo_097.from_pydata([(-1.0, -1.0, -1.0), (-1.0, -1.0, 1.0), (-1.0, 1.0, -1.0), (-1.0, 1.0, 1.0), (1.0, -1.0, -1.0), (1.0, -1.0, 1.0), (1.0, 1.0, -1.0), (1.0, 1.0, 1.0)], [], [(0, 1, 3, 2), (2, 3, 7, 6), (6, 7, 5, 4), (4, 5, 1, 0), (2, 6, 4, 0), (7, 3, 1, 5)])
_uv = me_cubo_097.uv_layers.new(name='MapaUV')
_uv.uv.foreach_set('vector', [0.375, 0.0, 0.625, 0.0, 0.625, 0.25, 0.375, 0.25, 0.375, 0.25, 0.625, 0.25, 0.625, 0.5, 0.375, 0.5, 0.375, 0.5, 0.625, 0.5, 0.625, 0.75, 0.375, 0.75, 0.375, 0.75, 0.625, 0.75, 0.625, 1.0, 0.375, 1.0, 0.125, 0.5, 0.375, 0.5, 0.375, 0.75, 0.125, 0.75, 0.625, 0.5, 0.875, 0.5, 0.875, 0.75, 0.625, 0.75])
me_cubo_097.materials.append(mat_material_006)
me_cubo_097.use_remesh_preserve_volume = False
me_cubo_097.use_remesh_preserve_attributes = False
me_cubo_097.use_mirror_vertex_groups = False
me_cubo_097.update()
me_cubo_098 = bpy.data.meshes.new('Cubo.098')
me_cubo_098.from_pydata([(-1.0, -1.0, -1.0), (-1.0, -1.0, 1.0), (-1.117, 1.0, -1.0), (-1.117, 1.0, 1.0), (1.0, -1.0, -1.0), (1.0, -1.0, 1.0), (0.8826, 1.0, -1.0), (0.8826, 1.0, 1.0), (-1.0, 0.5, -1.0), (-1.135, 0.0, -1.0), (-1.0, -0.5, -1.0), (-1.0, -0.5, 1.0), (-1.135, 0.0, 1.0), (-1.0, 0.5, 1.0), (1.0, -0.5, -1.0), (0.8645, 0.0, -1.0), (1.0, 0.5, -1.0), (1.0, 0.5, 1.0), (0.8645, 0.0, 1.0), (1.0, -0.5, 1.0), (-1.026, -0.4025, -1.0), (-1.037, -0.3625, 1.0), (-0.5964, -0.5, 1.0), (0.7294, -0.5, 1.0), (0.7501, -0.5, 1.0), (0.5277, 0.0, 1.0), (0.604, 0.0, 1.0), (0.5707, 0.5, 1.0), (0.6188, 0.5, 1.0), (0.5522, 0.7958, 1.0), (0.6665, 0.2881, 1.0), (0.5843, 0.2805, 1.0), (0.5776, -0.1215, 1.0), (0.5035, -0.1194, 1.0), (0.8188, -0.6506, 1.0), (0.7294, -0.5, 0.637), (0.7501, -0.5, 0.637), (0.5277, 0.0, 0.637), (0.604, 0.0, 0.637), (0.5707, 0.5, 0.637), (0.6188, 0.5, 0.637), (0.5522, 0.7958, 0.637), (0.6665, 0.2881, 0.637), (0.5843, 0.2805, 0.637), (0.5776, -0.1215, 0.637), (0.5035, -0.1194, 0.637), (0.8188, -0.6506, 0.637), (-0.1486, -0.5, 1.0), (-0.5041, 0.0, 1.0), (-0.3666, -0.3568, 1.0), (-0.5665, -0.1802, 1.0), (-0.1017, -0.1901, 1.0), (-0.05754, -0.3618, 1.0), (-0.171, -0.3914, 0.8138), (-0.3189, -0.2943, 0.8138), (-0.4752, -0.1562, 0.8138), (-0.4586, -0.1082, 0.8138), (-0.1685, -0.2452, 0.8138), (-0.1422, -0.3477, 0.8138), (-0.1486, -0.5, 0.8138), (-0.3666, -0.3568, 0.8138), (-0.5665, -0.1802, 0.8138), (-0.5041, 0.0, 0.8138), (-0.1017, -0.1901, 0.8138), (-0.05754, -0.3618, 0.8138), (-0.171, -0.3914, 0.6586), (-0.3189, -0.2943, 0.6586), (-0.4752, -0.1562, 0.6586), (-0.4586, -0.1082, 0.6586), (-0.1685, -0.2452, 0.6586), (-0.1422, -0.3477, 0.6586), (-0.721, 1.0, 1.0), (-0.6344, 1.0, 1.0), (-0.5687, 0.5, 1.0), (-0.6649, 0.9951, -0.9886), (-0.721, 0.9901, 0.7655), (-0.6344, 0.9901, 0.7655), (-0.5687, 0.4901, 0.7655), (-1.068, 0.2508, -1.0), (-1.068, 0.2508, 1.0), (0.9325, 0.2508, -1.0), (0.9325, 0.2508, 1.0), (-0.5377, 0.2604, 1.0), (-1.0, -0.75, -1.0), (1.0, -0.75, 1.0), (-1.0, -0.75, 1.0), (1.0, -0.75, -1.0), (0.4257, -0.75, 1.0)], [], [(8, 13, 3, 2), (2, 3, 71, 74), (86, 84, 5, 4), (4, 5, 1, 0), (83, 86, 4, 0), (34, 23, 47, 87), (72, 73, 27, 29), (81, 30, 26, 18), (18, 26, 32), (74, 6, 16, 8), (78, 80, 15, 9), (9, 15, 14, 10, 20), (6, 7, 17, 16), (80, 81, 18, 15), (15, 18, 19, 14), (83, 85, 11, 10), (10, 11, 22), (78, 79, 13, 8), (20, 21, 12, 9), (20, 10, 22, 21), (40, 41, 39), (23, 34, 46, 35), (31, 25, 37, 43), (82, 73, 13, 79), (24, 32, 44, 36), (33, 25, 48, 51), (28, 29, 41, 40), (38, 42, 40, 39, 43, 37), (36, 44, 38, 37, 45, 35), (35, 46, 36), (29, 27, 39, 41), (33, 23, 35, 45), (27, 31, 43, 39), (30, 28, 40, 42), (25, 33, 45, 37), (32, 26, 38, 44), (26, 30, 42, 38), (34, 24, 36, 46), (47, 52, 64, 59), (50, 48, 12), (54, 53, 65, 66), (51, 48, 62, 63), (50, 49, 60, 61), (52, 51, 63, 64), (48, 50, 61, 62), (49, 47, 59, 60), (53, 54, 60, 59), (54, 55, 61, 60), (55, 56, 62, 61), (56, 57, 63, 62), (57, 58, 64, 63), (58, 53, 59, 64), (65, 70, 69, 68, 67, 66), (53, 58, 70, 65), (57, 56, 68, 69), (55, 54, 66, 67), (58, 57, 69, 70), (56, 55, 67, 68), (77, 76, 75), (71, 73, 77, 75), (71, 3, 13, 73), (74, 71, 75), (74, 72, 7, 6), (74, 75, 76), (72, 74, 76), (73, 72, 76, 77), (9, 12, 79, 78), (16, 17, 81, 80), (8, 16, 80, 78), (17, 28, 30, 81), (48, 82, 79, 12), (31, 27, 73, 82), (25, 31, 82, 48), (7, 72, 29), (17, 7, 29, 28), (23, 33, 51, 52), (19, 18, 32, 24), (47, 23, 52), (47, 49, 21, 22), (49, 50, 12, 21), (0, 1, 85, 83), (10, 14, 86, 83), (14, 19, 84, 86), (85, 22, 11), (19, 24, 34, 84), (84, 34, 87), (87, 47, 22, 85), (87, 85, 1, 5, 84), (2, 74, 8)])
_uv = me_cubo_098.uv_layers.new(name='MapaUV')
_uv.uv.foreach_set('vector', [0.375, 0.1875, 0.625, 0.1875, 0.625, 0.25, 0.375, 0.25, 0.375, 0.25, 0.625, 0.25, 0.625, 0.2996, 0.375, 0.3061, 0.375, 0.7188, 0.625, 0.7188, 0.625, 0.75, 0.375, 0.75, 0.375, 0.75, 0.625, 0.75, 0.625, 1.0, 0.375, 1.0, 0.125, 0.7188, 0.375, 0.7188, 0.375, 0.75, 0.125, 0.75, 0.6477, 0.7063, 0.6588, 0.6875, 0.7686, 0.6875, 0.6968, 0.7188, 0.8146, 0.5, 0.8211, 0.5625, 0.6787, 0.5625, 0.6723, 0.5255, 0.625, 0.5936, 0.6595, 0.589, 0.6576, 0.625, 0.625, 0.625, 0.625, 0.625, 0.6576, 0.625, 0.665, 0.6402, 0.182, 0.5, 0.375, 0.5, 0.375, 0.5625, 0.125, 0.5625, 0.125, 0.5936, 0.375, 0.5936, 0.375, 0.625, 0.125, 0.625, 0.125, 0.625, 0.375, 0.625, 0.375, 0.6875, 0.125, 0.6875, 0.125, 0.6753, 0.375, 0.5, 0.625, 0.5, 0.625, 0.5625, 0.375, 0.5625, 0.375, 0.5936, 0.625, 0.5936, 0.625, 0.625, 0.375, 0.625, 0.375, 0.625, 0.625, 0.625, 0.625, 0.6875, 0.375, 0.6875, 0.375, 0.03125, 0.625, 0.03125, 0.625, 0.0625, 0.375, 0.0625, 0.375, 0.0625, 0.875, 0.6875, 0.8245, 0.6875, 0.375, 0.1564, 0.625, 0.1564, 0.625, 0.1875, 0.375, 0.1875, 0.375, 0.07469, 0.625, 0.07969, 0.625, 0.125, 0.375, 0.125, 0.375, 0.07469, 0.375, 0.0625, 0.8245, 0.6875, 0.625, 0.07969, 0.6727, 0.5625, 0.6723, 0.5255, 0.6787, 0.5625, 0.6588, 0.6875, 0.6477, 0.7063, 0.6477, 0.7063, 0.6588, 0.6875, 0.6695, 0.5899, 0.6671, 0.625, 0.6671, 0.625, 0.6695, 0.5899, 0.8091, 0.5925, 0.8211, 0.5625, 0.875, 0.5625, 0.875, 0.5936, 0.6562, 0.6875, 0.665, 0.6402, 0.665, 0.6402, 0.6562, 0.6875, 0.6742, 0.6399, 0.6671, 0.625, 0.7961, 0.625, 0.7522, 0.6488, 0.6727, 0.5625, 0.6723, 0.5255, 0.6723, 0.5255, 0.6727, 0.5625, 0.6576, 0.625, 0.6595, 0.589, 0.6727, 0.5625, 0.6787, 0.5625, 0.6695, 0.5899, 0.6671, 0.625, 0.6562, 0.6875, 0.665, 0.6402, 0.6576, 0.625, 0.6671, 0.625, 0.6742, 0.6399, 0.6588, 0.6875, 0.6588, 0.6875, 0.6477, 0.7063, 0.6562, 0.6875, 0.6723, 0.5255, 0.6787, 0.5625, 0.6787, 0.5625, 0.6723, 0.5255, 0.6742, 0.6399, 0.6588, 0.6875, 0.6588, 0.6875, 0.6742, 0.6399, 0.6787, 0.5625, 0.6695, 0.5899, 0.6695, 0.5899, 0.6787, 0.5625, 0.6595, 0.589, 0.6727, 0.5625, 0.6727, 0.5625, 0.6595, 0.589, 0.6671, 0.625, 0.6742, 0.6399, 0.6742, 0.6399, 0.6671, 0.625, 0.665, 0.6402, 0.6576, 0.625, 0.6576, 0.625, 0.665, 0.6402, 0.6576, 0.625, 0.6595, 0.589, 0.6595, 0.589, 0.6576, 0.625, 0.6477, 0.7063, 0.6562, 0.6875, 0.6562, 0.6875, 0.6477, 0.7063, 0.7686, 0.6875, 0.7525, 0.6702, 0.7525, 0.6702, 0.7686, 0.6875, 0.81, 0.6475, 0.7961, 0.625, 0.875, 0.625, 0.7829, 0.6618, 0.7677, 0.6739, 0.7677, 0.6739, 0.7829, 0.6618, 0.7522, 0.6488, 0.7961, 0.625, 0.7961, 0.625, 0.7522, 0.6488, 0.81, 0.6475, 0.791, 0.6696, 0.791, 0.6696, 0.81, 0.6475, 0.7525, 0.6702, 0.7522, 0.6488, 0.7522, 0.6488, 0.7525, 0.6702, 0.7961, 0.625, 0.81, 0.6475, 0.81, 0.6475, 0.7961, 0.625, 0.791, 0.6696, 0.7686, 0.6875, 0.7686, 0.6875, 0.791, 0.6696, 0.7677, 0.6739, 0.7829, 0.6618, 0.791, 0.6696, 0.7686, 0.6875, 0.7829, 0.6618, 0.7978, 0.6445, 0.81, 0.6475, 0.791, 0.6696, 0.7978, 0.6445, 0.7941, 0.6385, 0.7961, 0.625, 0.81, 0.6475, 0.7941, 0.6385, 0.7624, 0.6557, 0.7522, 0.6488, 0.7961, 0.625, 0.7624, 0.6557, 0.7626, 0.6685, 0.7525, 0.6702, 0.7522, 0.6488, 0.7626, 0.6685, 0.7677, 0.6739, 0.7686, 0.6875, 0.7525, 0.6702, 0.7677, 0.6739, 0.7626, 0.6685, 0.7624, 0.6557, 0.7941, 0.6385, 0.7978, 0.6445, 0.7829, 0.6618, 0.7677, 0.6739, 0.7626, 0.6685, 0.7626, 0.6685, 0.7677, 0.6739, 0.7624, 0.6557, 0.7941, 0.6385, 0.7941, 0.6385, 0.7624, 0.6557, 0.7978, 0.6445, 0.7829, 0.6618, 0.7829, 0.6618, 0.7978, 0.6445, 0.7626, 0.6685, 0.7624, 0.6557, 0.7624, 0.6557, 0.7626, 0.6685, 0.7941, 0.6385, 0.7978, 0.6445, 0.7978, 0.6445, 0.7941, 0.6385, 0.8211, 0.5625, 0.8146, 0.5, 0.8254, 0.5, 0.8254, 0.5, 0.8211, 0.5625, 0.8211, 0.5625, 0.8254, 0.5, 0.8254, 0.5, 0.875, 0.5, 0.875, 0.5625, 0.8211, 0.5625, 0.375, 0.3061, 0.625, 0.2996, 0.625, 0.2996, 0.375, 0.307, 0.625, 0.3104, 0.625, 0.5, 0.375, 0.5, 0.375, 0.3061, 0.625, 0.2996, 0.625, 0.3104, 0.625, 0.3104, 0.375, 0.307, 0.625, 0.3104, 0.8211, 0.5625, 0.8146, 0.5, 0.8146, 0.5, 0.8211, 0.5625, 0.375, 0.125, 0.625, 0.125, 0.625, 0.1564, 0.375, 0.1564, 0.375, 0.5625, 0.625, 0.5625, 0.625, 0.5936, 0.375, 0.5936, 0.125, 0.5625, 0.375, 0.5625, 0.375, 0.5936, 0.125, 0.5936, 0.625, 0.5625, 0.6727, 0.5625, 0.6595, 0.589, 0.625, 0.5936, 0.7961, 0.625, 0.8091, 0.5925, 0.875, 0.5936, 0.875, 0.625, 0.6695, 0.5899, 0.6787, 0.5625, 0.8211, 0.5625, 0.8091, 0.5925, 0.6671, 0.625, 0.6695, 0.5899, 0.8091, 0.5925, 0.7961, 0.625, 0.625, 0.5, 0.8146, 0.5, 0.6723, 0.5255, 0.625, 0.5625, 0.625, 0.5, 0.6723, 0.5255, 0.6727, 0.5625, 0.6588, 0.6875, 0.6742, 0.6399, 0.7522, 0.6488, 0.7525, 0.6702, 0.625, 0.6875, 0.625, 0.625, 0.665, 0.6402, 0.6562, 0.6875, 0.7686, 0.6875, 0.6588, 0.6875, 0.7525, 0.6702, 0.7686, 0.6875, 0.791, 0.6696, 0.875, 0.6703, 0.8245, 0.6875, 0.791, 0.6696, 0.81, 0.6475, 0.875, 0.625, 0.875, 0.6703, 0.375, 0.0, 0.625, 0.0, 0.625, 0.03125, 0.375, 0.03125, 0.125, 0.6875, 0.375, 0.6875, 0.375, 0.7188, 0.125, 0.7188, 0.375, 0.6875, 0.625, 0.6875, 0.625, 0.7188, 0.375, 0.7188, 0.875, 0.7188, 0.8245, 0.6875, 0.875, 0.6875, 0.625, 0.6875, 0.6562, 0.6875, 0.6477, 0.7063, 0.625, 0.7188, 0.625, 0.7188, 0.6477, 0.7063, 0.6968, 0.7188, 0.6968, 0.7188, 0.7686, 0.6875, 0.8245, 0.6875, 0.875, 0.7188, 0.6968, 0.7188, 0.875, 0.7188, 0.875, 0.75, 0.625, 0.75, 0.625, 0.7188, 0.125, 0.5, 0.182, 0.5, 0.125, 0.5625])
me_cubo_098.materials.append(mat_material_005)
me_cubo_098.use_remesh_preserve_volume = False
me_cubo_098.use_remesh_preserve_attributes = False
me_cubo_098.use_mirror_vertex_groups = False
me_cubo_098.update()
me_cubo_099 = bpy.data.meshes.new('Cubo.099')
me_cubo_099.from_pydata([(-1.0, -1.0, -1.0), (-1.0, -1.0, 1.0), (-1.0, 1.0, -1.0), (-1.0, 1.0, 1.0), (1.0, -1.0, -1.0), (1.0, -1.0, 1.0), (1.0, 1.0, -1.0), (1.0, 1.0, 1.0)], [], [(0, 1, 3, 2), (2, 3, 7, 6), (6, 7, 5, 4), (4, 5, 1, 0), (2, 6, 4, 0), (7, 3, 1, 5)])
_uv = me_cubo_099.uv_layers.new(name='MapaUV')
_uv.uv.foreach_set('vector', [0.375, 0.0, 0.625, 0.0, 0.625, 0.25, 0.375, 0.25, 0.375, 0.25, 0.625, 0.25, 0.625, 0.5, 0.375, 0.5, 0.375, 0.5, 0.625, 0.5, 0.625, 0.75, 0.375, 0.75, 0.375, 0.75, 0.625, 0.75, 0.625, 1.0, 0.375, 1.0, 0.125, 0.5, 0.375, 0.5, 0.375, 0.75, 0.125, 0.75, 0.625, 0.5, 0.875, 0.5, 0.875, 0.75, 0.625, 0.75])
me_cubo_099.materials.append(mat_material_006)
me_cubo_099.use_remesh_preserve_volume = False
me_cubo_099.use_remesh_preserve_attributes = False
me_cubo_099.use_mirror_vertex_groups = False
me_cubo_099.update()
me_cubo_100 = bpy.data.meshes.new('Cubo.100')
me_cubo_100.from_pydata([(-1.0, -1.0, -1.0), (-1.0, -1.0, 1.0), (-1.0, 1.0, -1.0), (-1.0, 1.0, 1.0), (1.0, -1.0, -1.0), (1.0, -1.0, 1.0), (1.0, 1.0, -1.0), (1.0, 1.0, 1.0), (-0.9299, 0.5, -1.0), (-1.135, 0.0, -1.0), (-1.266, -0.5, -1.0), (-1.266, -0.5, 1.0), (-1.135, 0.0, 1.0), (-0.9299, 0.5, 1.0), (0.7342, -0.5, -1.0), (0.8645, 0.0, -1.0), (1.07, 0.5, -1.0), (1.07, 0.5, 1.0), (0.8645, 0.0, 1.0), (0.7342, -0.5, 1.0), (0.1424, 1.0, 1.0), (0.1927, 1.0, -1.0), (0.05956, 0.5, 1.0), (-0.2196, 1.0, 1.0), (-0.2198, 1.0, -1.0), (0.07944, 0.5, -1.0), (0.7072, 1.0, 1.0), (0.7706, 1.0, 1.0), (0.3691, 0.0, 1.0), (0.4683, 0.0, 1.0), (0.5381, 0.5, 1.0), (0.6372, 0.5, 1.0), (0.5284, -0.3382, 1.0), (0.7072, 1.0, 0.6578), (0.7706, 1.0, 0.6578), (0.3691, 0.0, 0.6578), (0.4683, 0.0, 0.6578), (0.5381, 0.5, 0.6578), (0.6372, 0.5, 0.6578), (0.5284, -0.3382, 0.6578), (-0.3102, 0.0, 1.0), (-0.2829, 0.0, 1.0), (-0.501, -0.5, 1.0), (-0.2446, -0.3191, 1.0), (-0.1268, -0.3232, 1.0), (-0.3305, 0.0984, 1.0), (-0.3102, 0.0, 0.704), (-0.2829, 0.0, 0.704), (-0.2446, -0.3191, 0.704), (-0.501, -0.5, 0.704), (-0.1268, -0.3232, 0.704), (-0.3305, 0.0984, 0.704)], [], [(8, 13, 3, 2), (2, 3, 23, 24), (14, 19, 5, 4), (4, 5, 1, 0), (10, 14, 4, 0), (19, 42, 11, 1, 5), (7, 27, 31, 17), (17, 31, 29, 18), (44, 32, 28, 41), (2, 24, 25, 8), (8, 25, 16, 15, 9), (9, 15, 14, 10), (6, 7, 17, 16), (16, 17, 18, 15), (15, 18, 19, 14), (0, 1, 11, 10), (10, 11, 12, 9), (9, 12, 13, 8), (23, 3, 13, 22), (25, 24, 23, 22), (21, 6, 16, 25), (22, 20, 21, 25), (38, 34, 33, 37), (30, 28, 35, 37), (30, 26, 20, 22), (28, 32, 39, 35), (28, 30, 45, 41), (33, 21, 20, 26), (36, 38, 37, 35), (35, 39, 36), (26, 30, 37, 33), (32, 29, 36, 39), (29, 31, 38, 36), (31, 27, 34, 38), (49, 50, 47, 46, 48), (40, 43, 48, 46), (43, 40, 12, 11), (42, 44, 50, 49), (47, 51, 46), (41, 45, 51, 47), (44, 41, 47, 50), (43, 42, 49, 48), (45, 40, 46, 51), (34, 6, 21, 33), (19, 32, 44, 42), (18, 29, 32, 19), (40, 45, 13, 12), (30, 22, 13, 45), (27, 7, 6, 34), (42, 43, 11)])
_uv = me_cubo_100.uv_layers.new(name='MapaUV')
_uv.uv.foreach_set('vector', [0.375, 0.1875, 0.625, 0.1875, 0.625, 0.25, 0.375, 0.25, 0.375, 0.25, 0.625, 0.25, 0.625, 0.3475, 0.375, 0.3475, 0.375, 0.6875, 0.625, 0.6875, 0.625, 0.75, 0.375, 0.75, 0.375, 0.75, 0.625, 0.75, 0.625, 1.0, 0.375, 1.0, 0.125, 0.6875, 0.375, 0.6875, 0.375, 0.75, 0.125, 0.75, 0.625, 0.6875, 0.7794, 0.6875, 0.875, 0.6875, 0.875, 0.75, 0.625, 0.75, 0.625, 0.5, 0.6537, 0.5, 0.6791, 0.5625, 0.625, 0.5625, 0.625, 0.5625, 0.6791, 0.5625, 0.6745, 0.625, 0.625, 0.625, 0.7384, 0.6654, 0.656, 0.6673, 0.6869, 0.625, 0.7684, 0.625, 0.125, 0.5, 0.2225, 0.5, 0.2512, 0.5625, 0.125, 0.5625, 0.125, 0.5625, 0.2512, 0.5625, 0.375, 0.5625, 0.375, 0.625, 0.125, 0.625, 0.125, 0.625, 0.375, 0.625, 0.375, 0.6875, 0.125, 0.6875, 0.375, 0.5, 0.625, 0.5, 0.625, 0.5625, 0.375, 0.5625, 0.375, 0.5625, 0.625, 0.5625, 0.625, 0.625, 0.375, 0.625, 0.375, 0.625, 0.625, 0.625, 0.625, 0.6875, 0.375, 0.6875, 0.375, 0.0, 0.625, 0.0, 0.625, 0.0625, 0.375, 0.0625, 0.375, 0.0625, 0.625, 0.0625, 0.625, 0.125, 0.375, 0.125, 0.375, 0.125, 0.625, 0.125, 0.625, 0.1875, 0.375, 0.1875, 0.7775, 0.5, 0.875, 0.5, 0.875, 0.5625, 0.7513, 0.5625, 0.2512, 0.5625, 0.2225, 0.5, 0.625, 0.3475, 0.7513, 0.5625, 0.2741, 0.5, 0.375, 0.5, 0.375, 0.5625, 0.2512, 0.5625, 0.7513, 0.5625, 0.625, 0.3928, 0.2741, 0.5, 0.2512, 0.5625, 0.6791, 0.5625, 0.6537, 0.5, 0.6616, 0.5, 0.6915, 0.5625, 0.6915, 0.5625, 0.6869, 0.625, 0.6869, 0.625, 0.6915, 0.5625, 0.6915, 0.5625, 0.6616, 0.5, 0.7322, 0.5, 0.7513, 0.5625, 0.6869, 0.625, 0.656, 0.6673, 0.656, 0.6673, 0.6869, 0.625, 0.6869, 0.625, 0.6915, 0.5625, 0.7794, 0.6127, 0.7684, 0.625, 0.6616, 0.5, 0.2741, 0.5, 0.7322, 0.5, 0.6616, 0.5, 0.6745, 0.625, 0.6791, 0.5625, 0.6915, 0.5625, 0.6869, 0.625, 0.6869, 0.625, 0.656, 0.6673, 0.6745, 0.625, 0.6616, 0.5, 0.6915, 0.5625, 0.6915, 0.5625, 0.6616, 0.5, 0.656, 0.6673, 0.6745, 0.625, 0.6745, 0.625, 0.656, 0.6673, 0.6745, 0.625, 0.6791, 0.5625, 0.6791, 0.5625, 0.6745, 0.625, 0.6791, 0.5625, 0.6537, 0.5, 0.6537, 0.5, 0.6791, 0.5625, 0.7794, 0.6875, 0.7384, 0.6654, 0.7684, 0.625, 0.7718, 0.625, 0.7532, 0.6649, 0.7718, 0.625, 0.7532, 0.6649, 0.7532, 0.6649, 0.7718, 0.625, 0.7532, 0.6649, 0.7718, 0.625, 0.875, 0.625, 0.875, 0.6875, 0.7794, 0.6875, 0.7384, 0.6654, 0.7384, 0.6654, 0.7794, 0.6875, 0.7684, 0.625, 0.7794, 0.6127, 0.7718, 0.625, 0.7684, 0.625, 0.7794, 0.6127, 0.7794, 0.6127, 0.7684, 0.625, 0.7384, 0.6654, 0.7684, 0.625, 0.7684, 0.625, 0.7384, 0.6654, 0.7532, 0.6649, 0.7794, 0.6875, 0.7794, 0.6875, 0.7532, 0.6649, 0.7794, 0.6127, 0.7718, 0.625, 0.7718, 0.625, 0.7794, 0.6127, 0.6537, 0.5, 0.375, 0.5, 0.2741, 0.5, 0.6616, 0.5, 0.625, 0.6875, 0.656, 0.6673, 0.7384, 0.6654, 0.7794, 0.6875, 0.625, 0.625, 0.6745, 0.625, 0.656, 0.6673, 0.625, 0.6875, 0.7718, 0.625, 0.7794, 0.6127, 0.875, 0.5625, 0.875, 0.625, 0.6915, 0.5625, 0.7513, 0.5625, 0.875, 0.5625, 0.7794, 0.6127, 0.6537, 0.5, 0.625, 0.5, 0.375, 0.5, 0.6537, 0.5, 0.7794, 0.6875, 0.7532, 0.6649, 0.875, 0.6875])
me_cubo_100.materials.append(mat_material_005)
me_cubo_100.use_remesh_preserve_volume = False
me_cubo_100.use_remesh_preserve_attributes = False
me_cubo_100.use_mirror_vertex_groups = False
me_cubo_100.update()
me_cubo_101 = bpy.data.meshes.new('Cubo.101')
me_cubo_101.from_pydata([(-1.0, -1.0, -1.0), (-1.0, -1.0, 1.0), (-1.117, 1.0, -1.0), (-1.117, 1.0, 1.0), (1.0, -1.0, -1.0), (1.0, -1.0, 1.0), (0.8826, 1.0, -1.0), (0.8826, 1.0, 1.0), (-1.0, 0.5, -1.0), (-0.7798, -3.378e-08, -1.0), (-1.0, -0.5, -1.0), (-1.0, -0.5, 1.0), (-0.7798, -3.378e-08, 1.0), (-1.0, 0.5, 1.0), (1.0, -0.5, -1.0), (1.22, -3.378e-08, -1.0), (1.0, 0.5, -1.0), (1.0, 0.5, 1.0), (1.22, -3.378e-08, 1.0), (1.0, -0.5, 1.0), (-1.026, -0.4025, -1.0), (-1.037, -0.3625, 1.0), (-0.5964, -0.5, 1.0), (0.7253, -3.378e-08, 1.0), (0.7909, -3.378e-08, 1.0), (0.7126, 0.5, 1.0), (0.8552, 0.2704, 1.0), (0.7548, 0.2869, 1.0), (0.7466, -0.1884, 1.0), (0.7253, -3.378e-08, 0.6887), (0.7909, -3.378e-08, 0.6887), (0.7126, 0.5, 0.6887), (0.6432, 0.6128, 0.6887), (0.8552, 0.2704, 0.6887), (0.7548, 0.2869, 0.6887), (0.7466, -0.1884, 0.6887), (0.197, 0.4044, 1.0), (0.2092, 0.3376, 1.0), (0.2092, 0.3375, 1.0), (0.1207, 0.2919, 1.0), (0.02821, 0.3134, 1.0), (0.02735, 0.3692, 1.0), (0.03382, 0.4157, 1.0), (0.197, 0.4044, 0.7607), (0.2092, 0.3376, 0.7607), (0.2092, 0.3375, 0.7607), (0.1209, 0.292, 0.7607), (0.1206, 0.2918, 0.7607), (0.02821, 0.3134, 0.7607), (0.02821, 0.3134, 0.7607), (0.02735, 0.3692, 0.7607), (0.03382, 0.4157, 0.7607), (-0.3546, -1.0, 1.0), (-0.2858, -0.5, 1.0), (-0.1601, -0.5, 1.0), (-0.04843, -0.124, 1.0), (-0.2789, -0.4501, 1.0), (-0.3546, -1.0, 0.8173), (-0.2858, -0.5, 0.8173), (-0.1601, -0.5, 0.8173), (-0.04843, -0.124, 0.8173), (-0.2789, -0.4501, 0.8173)], [], [(8, 13, 3, 2), (2, 3, 7, 6), (14, 19, 5, 4), (5, 52, 57, 4), (10, 14, 4, 0), (19, 54, 52, 5), (12, 39, 40), (18, 26, 24), (56, 21, 22, 53), (2, 6, 16, 8), (8, 16, 15, 9), (9, 15, 14, 10, 20), (6, 7, 17, 16), (16, 17, 18, 15), (15, 18, 19, 14), (0, 1, 11, 10), (10, 11, 22), (9, 12, 13, 8), (20, 21, 12, 9), (20, 10, 22, 21), (30, 33, 31, 34, 29), (13, 12, 40, 41), (25, 31, 32), (27, 25, 36, 37, 38), (26, 25, 31, 33), (29, 35, 30), (28, 24, 30, 35), (17, 25, 26), (24, 26, 33, 30), (23, 28, 35, 29), (25, 27, 34, 31), (18, 17, 26), (45, 50, 49, 46), (39, 27, 38), (38, 37, 44, 45), (39, 38, 45, 46), (41, 40, 48, 50), (49, 50, 48), (49, 48, 47, 46), (42, 41, 50, 51), (40, 39, 47, 48), (37, 36, 43, 44), (36, 25, 13, 42), (39, 46, 47), (58, 57, 59), (52, 53, 22, 11, 1), (56, 53, 58, 61), (59, 60, 61, 58), (53, 52, 57, 58), (54, 55, 60, 59), (55, 56, 61, 60), (23, 29, 34, 27), (44, 43, 51, 50, 45), (13, 25, 17, 7, 3), (23, 27, 39, 12), (13, 41, 42), (36, 42, 51, 43), (18, 24, 28, 19), (19, 28, 55, 54), (28, 23, 12, 55), (55, 12, 21, 56), (52, 54, 59, 57), (4, 57, 0), (0, 57, 52, 1)])
_uv = me_cubo_101.uv_layers.new(name='MapaUV')
_uv.uv.foreach_set('vector', [0.375, 0.1875, 0.625, 0.1875, 0.625, 0.25, 0.375, 0.25, 0.375, 0.25, 0.625, 0.25, 0.625, 0.5, 0.375, 0.5, 0.375, 0.6875, 0.625, 0.6875, 0.625, 0.75, 0.375, 0.75, 0.0, 0.0, 0.0, 0.0, 0.0, 0.0, 0.0, 0.0, 0.125, 0.6875, 0.375, 0.6875, 0.375, 0.75, 0.125, 0.75, 0.625, 0.6875, 0.77, 0.6875, 0.7943, 0.75, 0.625, 0.75, 0.875, 0.625, 0.7464, 0.5885, 0.7567, 0.5858, 0.625, 0.625, 0.6557, 0.5912, 0.6787, 0.625, 0.7874, 0.6813, 0.875, 0.6703, 0.8245, 0.6875, 0.7857, 0.6875, 0.125, 0.5, 0.375, 0.5, 0.375, 0.5625, 0.125, 0.5625, 0.125, 0.5625, 0.375, 0.5625, 0.375, 0.625, 0.125, 0.625, 0.125, 0.625, 0.375, 0.625, 0.375, 0.6875, 0.125, 0.6875, 0.125, 0.6753, 0.375, 0.5, 0.625, 0.5, 0.625, 0.5625, 0.375, 0.5625, 0.375, 0.5625, 0.625, 0.5625, 0.625, 0.625, 0.375, 0.625, 0.375, 0.625, 0.625, 0.625, 0.625, 0.6875, 0.375, 0.6875, 0.375, 0.0, 0.625, 0.0, 0.625, 0.0625, 0.375, 0.0625, 0.375, 0.0625, 0.875, 0.6875, 0.8245, 0.6875, 0.375, 0.125, 0.625, 0.125, 0.625, 0.1875, 0.375, 0.1875, 0.375, 0.07469, 0.625, 0.07969, 0.625, 0.125, 0.375, 0.125, 0.375, 0.07469, 0.375, 0.0625, 0.8245, 0.6875, 0.625, 0.07969, 0.6787, 0.625, 0.6557, 0.5912, 0.6609, 0.5625, 0.6674, 0.5891, 0.6869, 0.625, 0.875, 0.5625, 0.875, 0.625, 0.7567, 0.5858, 0.7538, 0.5789, 0.6609, 0.5625, 0.6609, 0.5625, 0.6663, 0.5484, 0.6674, 0.5891, 0.6609, 0.5625, 0.7306, 0.5744, 0.7328, 0.5828, 0.7328, 0.5828, 0.6557, 0.5912, 0.6609, 0.5625, 0.6609, 0.5625, 0.6557, 0.5912, 0.6869, 0.625, 0.6738, 0.6486, 0.6787, 0.625, 0.6738, 0.6486, 0.6787, 0.625, 0.6787, 0.625, 0.6738, 0.6486, 0.625, 0.5625, 0.6609, 0.5625, 0.6557, 0.5912, 0.6787, 0.625, 0.6557, 0.5912, 0.6557, 0.5912, 0.6787, 0.625, 0.6869, 0.625, 0.6738, 0.6486, 0.6738, 0.6486, 0.6869, 0.625, 0.6609, 0.5625, 0.6674, 0.5891, 0.6674, 0.5891, 0.6609, 0.5625, 0.625, 0.625, 0.625, 0.5625, 0.6557, 0.5912, 0.7328, 0.5828, 0.7538, 0.5789, 0.7567, 0.5858, 0.7463, 0.5885, 0.7464, 0.5885, 0.6674, 0.5891, 0.7328, 0.5828, 0.7328, 0.5828, 0.7328, 0.5828, 0.7328, 0.5828, 0.7328, 0.5828, 0.7463, 0.5885, 0.7328, 0.5828, 0.7328, 0.5828, 0.7463, 0.5885, 0.7538, 0.5789, 0.7567, 0.5858, 0.7567, 0.5858, 0.7538, 0.5789, 0.7567, 0.5858, 0.7538, 0.5789, 0.7567, 0.5858, 0.7567, 0.5858, 0.7567, 0.5858, 0.7464, 0.5885, 0.7463, 0.5885, 0.7504, 0.573, 0.7538, 0.5789, 0.7538, 0.5789, 0.7504, 0.573, 0.7567, 0.5858, 0.7464, 0.5885, 0.7464, 0.5885, 0.7567, 0.5858, 0.7328, 0.5828, 0.7306, 0.5744, 0.7306, 0.5744, 0.7328, 0.5828, 0.7306, 0.5744, 0.6609, 0.5625, 0.875, 0.5625, 0.7504, 0.573, 0.7463, 0.5885, 0.7463, 0.5885, 0.7464, 0.5885, 0.7857, 0.6875, 0.7943, 0.75, 0.77, 0.6875, 0.7943, 0.75, 0.7857, 0.6875, 0.8245, 0.6875, 0.875, 0.6875, 0.875, 0.75, 0.7874, 0.6813, 0.7857, 0.6875, 0.7857, 0.6875, 0.7874, 0.6813, 0.77, 0.6875, 0.7765, 0.6405, 0.7874, 0.6813, 0.7857, 0.6875, 0.7857, 0.6875, 0.7943, 0.75, 0.7943, 0.75, 0.7857, 0.6875, 0.77, 0.6875, 0.7765, 0.6405, 0.7765, 0.6405, 0.77, 0.6875, 0.7765, 0.6405, 0.7874, 0.6813, 0.7874, 0.6813, 0.7765, 0.6405, 0.6869, 0.625, 0.6869, 0.625, 0.6674, 0.5891, 0.6674, 0.5891, 0.7328, 0.5828, 0.7306, 0.5744, 0.7504, 0.573, 0.7538, 0.5789, 0.7328, 0.5828, 0.875, 0.5625, 0.6609, 0.5625, 0.625, 0.5625, 0.625, 0.5, 0.875, 0.5, 0.6869, 0.625, 0.6674, 0.5891, 0.7464, 0.5885, 0.875, 0.625, 0.875, 0.5625, 0.7538, 0.5789, 0.7504, 0.573, 0.7306, 0.5744, 0.7504, 0.573, 0.7504, 0.573, 0.7306, 0.5744, 0.625, 0.625, 0.6787, 0.625, 0.6738, 0.6486, 0.625, 0.6875, 0.625, 0.6875, 0.6738, 0.6486, 0.7765, 0.6405, 0.77, 0.6875, 0.6738, 0.6486, 0.6869, 0.625, 0.875, 0.625, 0.7765, 0.6405, 0.7765, 0.6405, 0.875, 0.625, 0.875, 0.6703, 0.7874, 0.6813, 0.7943, 0.75, 0.77, 0.6875, 0.77, 0.6875, 0.7943, 0.75, 0.0, 0.0, 0.0, 0.0, 0.125, 0.75, 0.0, 0.0, 0.0, 0.0, 0.0, 0.0, 0.0, 0.0])
me_cubo_101.materials.append(mat_material_005)
me_cubo_101.use_remesh_preserve_volume = False
me_cubo_101.use_remesh_preserve_attributes = False
me_cubo_101.use_mirror_vertex_groups = False
me_cubo_101.update()

# ---- objects
ob_cubo_011 = bpy.data.objects.new('Cubo.011', me_cubo_088)
ob_cubo_012 = bpy.data.objects.new('Cubo.012', me_cubo_089)
ob_cubo_013 = bpy.data.objects.new('Cubo.013', me_cubo_090)
ob_cubo_014 = bpy.data.objects.new('Cubo.014', me_cubo_091)
ob_cubo_015 = bpy.data.objects.new('Cubo.015', me_cubo_092)
ob_cubo_016 = bpy.data.objects.new('Cubo.016', me_cubo_093)
ob_cubo_017 = bpy.data.objects.new('Cubo.017', me_cubo_094)
ob_cubo_018 = bpy.data.objects.new('Cubo.018', me_cubo_095)
ob_cubo_019 = bpy.data.objects.new('Cubo.019', me_cubo_096)
ob_cubo_020 = bpy.data.objects.new('Cubo.020', me_cubo_097)
ob_cubo_021 = bpy.data.objects.new('Cubo.021', me_cubo_098)
ob_cubo_022 = bpy.data.objects.new('Cubo.022', me_cubo_099)
ob_cubo_023 = bpy.data.objects.new('Cubo.023', me_cubo_100)
ob_cubo_024 = bpy.data.objects.new('Cubo.024', me_cubo_101)

# ---- transforms, parenting, visibility, modifiers, constraints
ob_cubo_011.location = (-0.3493, 1.546, -0.03809)
ob_cubo_011.scale = (2.981, 0.3253, 0.2954)
ob_cubo_011.lineart.crease_threshold = 0.0
ob_cubo_012.location = (2.365, 2.253, -0.01645)
ob_cubo_012.rotation_euler = (0.0, -1.568, 0.0)
ob_cubo_012.scale = (1.666, 0.3253, 0.2954)
ob_cubo_012.lineart.crease_threshold = 0.0
ob_cubo_013.location = (-4.249, -0.4367, 0.3352)
ob_cubo_013.scale = (0.8406, 2.501, 0.1304)
ob_cubo_013.lineart.crease_threshold = 0.0
ob_cubo_014.location = (-6.29, -2.453, -0.03196)
ob_cubo_014.scale = (2.981, 0.3253, 0.2954)
ob_cubo_014.lineart.crease_threshold = 0.0
ob_cubo_015.location = (-6.318, -0.5358, 0.3352)
ob_cubo_015.rotation_euler = (0.0, 0.0, 0.01131)
ob_cubo_015.scale = (0.8406, 2.501, 0.1304)
ob_cubo_015.lineart.crease_threshold = 0.0
ob_cubo_016.location = (-8.453, -0.3451, 0.3352)
ob_cubo_016.rotation_euler = (0.0, -0.0, -0.01638)
ob_cubo_016.scale = (0.729, 2.501, 0.1304)
ob_cubo_016.lineart.crease_threshold = 0.0
ob_cubo_017.location = (-6.296, 1.553, -0.03817)
ob_cubo_017.scale = (2.981, 0.3253, 0.2954)
ob_cubo_017.lineart.crease_threshold = 0.0
ob_cubo_018.location = (2.364, -3.12, -0.02275)
ob_cubo_018.rotation_euler = (0.0, -1.568, 0.0)
ob_cubo_018.scale = (1.666, 0.3253, 0.2954)
ob_cubo_018.lineart.crease_threshold = 0.0
ob_cubo_019.location = (-8.973, -3.12, 0.005748)
ob_cubo_019.rotation_euler = (0.0, -1.568, 0.0)
ob_cubo_019.scale = (1.666, 0.3253, 0.2954)
ob_cubo_019.lineart.crease_threshold = 0.0
ob_cubo_020.location = (-8.975, 2.218, -0.002563)
ob_cubo_020.rotation_euler = (0.0, -1.568, 0.0)
ob_cubo_020.scale = (1.666, 0.3253, 0.2954)
ob_cubo_020.lineart.crease_threshold = 0.0
ob_cubo_021.location = (1.698, -0.4436, 0.3353)
ob_cubo_021.scale = (0.8406, 2.501, 0.1304)
ob_cubo_021.lineart.crease_threshold = 0.0
ob_cubo_022.location = (-0.343, -2.46, -0.03188)
ob_cubo_022.scale = (2.981, 0.3253, 0.2954)
ob_cubo_022.lineart.crease_threshold = 0.0
ob_cubo_023.location = (-0.3795, -0.469, 0.3353)
ob_cubo_023.rotation_euler = (0.0, 0.0, 0.01131)
ob_cubo_023.scale = (0.8406, 2.501, 0.1304)
ob_cubo_023.lineart.crease_threshold = 0.0
ob_cubo_024.location = (-2.495, -0.4588, 0.3353)
ob_cubo_024.rotation_euler = (0.0, -0.0, -0.01638)
ob_cubo_024.scale = (0.729, 2.501, 0.1304)
ob_cubo_024.lineart.crease_threshold = 0.0

# ---- collection membership
col_collection_1_001.objects.link(ob_cubo_011)
col_collection_1_001.objects.link(ob_cubo_012)
col_collection_1_001.objects.link(ob_cubo_013)
col_collection_1_001.objects.link(ob_cubo_014)
col_collection_1_001.objects.link(ob_cubo_015)
col_collection_1_001.objects.link(ob_cubo_016)
col_collection_1_001.objects.link(ob_cubo_017)
col_collection_1_001.objects.link(ob_cubo_018)
col_collection_1_001.objects.link(ob_cubo_019)
col_collection_1_001.objects.link(ob_cubo_020)
col_collection_1_001.objects.link(ob_cubo_021)
col_collection_1_001.objects.link(ob_cubo_022)
col_collection_1_001.objects.link(ob_cubo_023)
col_collection_1_001.objects.link(ob_cubo_024)

# ---- scene / render settings (as saved in the file)
scene.frame_start = 1; scene.frame_end = 30; scene.frame_set(0)
scene.render.engine = 'CYCLES'
scene.render.film_transparent = True
scene.cycles.feature_set = 'EXPERIMENTAL'
scene.cycles.samples = 300
scene.cycles.sampling_pattern = 'TABULATED_SOBOL'
scene.cycles.use_adaptive_sampling = False
scene.cycles.use_light_tree = False
scene.cycles.film_transparent_glass = True
scene.eevee.taa_samples = 32
scene.eevee.use_gtao = True
scene.eevee.use_raytracing = True
scene.view_settings.view_transform = 'Filmic'
bpy.context.view_layer.update()

# ---- added for rendering (the .blend has no active camera and no usable light): camera, sun + grey world if the file has none
cam_auto = bpy.data.cameras.new('AutoCamera')
cam_auto.lens = 50.0
cam_auto.sensor_width = 36.0
cam_auto.clip_end = 1000.0
ob_auto_camera = bpy.data.objects.new('AutoCamera', cam_auto)
scene.collection.objects.link(ob_auto_camera)
ob_auto_camera.location = (9.4636, -15.7756, 10.2196)
ob_auto_camera.rotation_euler = (1.09748, -7.21219e-08, 0.694738)
scene.camera = ob_auto_camera
light_auto_sun = bpy.data.lights.new('AutoSun', 'SUN')
light_auto_sun.energy = 3.0
light_auto_sun.angle = 0.0523599
ob_auto_sun = bpy.data.objects.new('AutoSun', light_auto_sun)
scene.collection.objects.link(ob_auto_sun)
ob_auto_sun.rotation_euler = (0.872665, 0.174533, 0.523599)
if scene.world is None:
    world_auto = bpy.data.worlds.new('AutoWorld')
    world_auto.color = (0.3, 0.3, 0.3)
    scene.world = world_auto
bpy.context.view_layer.update()
